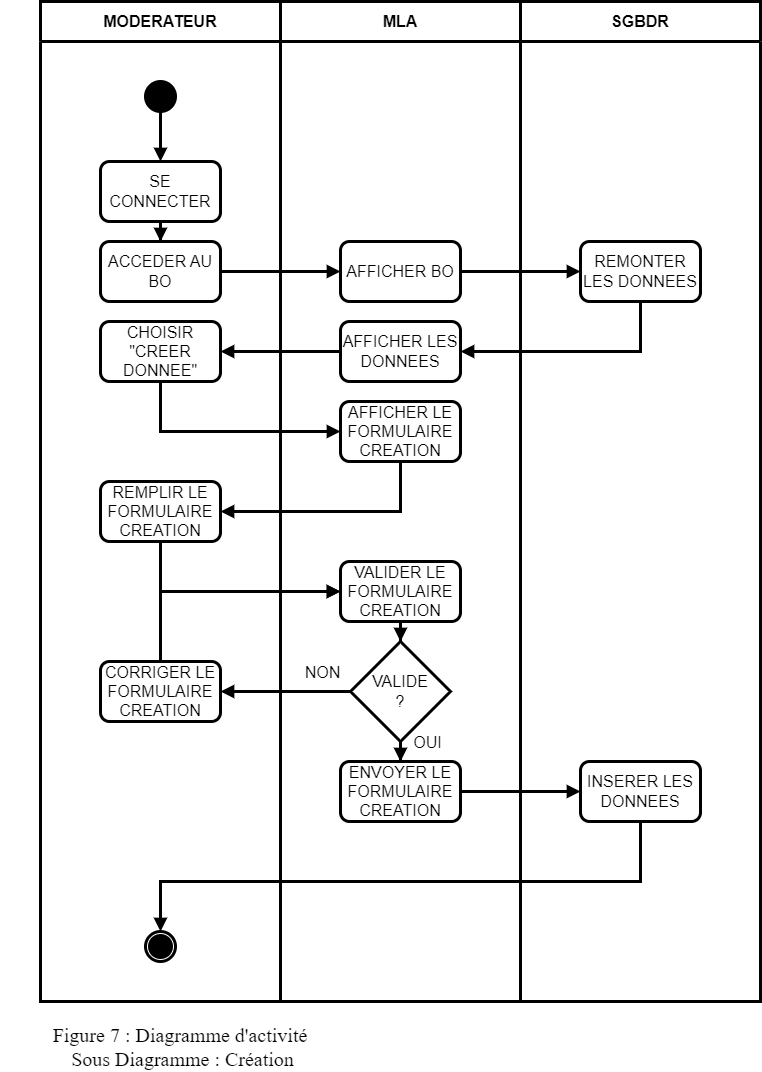

The diagram above was exported from draw.io. Its source (the exported page's mxGraphModel, read from the mxfile embedded in the PNG):
<mxGraphModel dx="2597" dy="1260" grid="1" gridSize="10" guides="1" tooltips="1" connect="1" arrows="1" fold="1" page="1" pageScale="1" pageWidth="827" pageHeight="1169" math="0" shadow="0">
  <root>
    <mxCell id="0" />
    <mxCell id="1" parent="0" />
    <mxCell id="9IvcctAspEbsPAE6V58R-1" value="MODERATEUR" style="swimlane;whiteSpace=wrap;html=1;strokeWidth=3;fontSize=16;startSize=40;" parent="1" vertex="1">
      <mxGeometry x="40" y="40" width="240" height="1000" as="geometry" />
    </mxCell>
    <mxCell id="9IvcctAspEbsPAE6V58R-7" style="edgeStyle=orthogonalEdgeStyle;rounded=0;orthogonalLoop=1;jettySize=auto;html=1;fontFamily=Helvetica;fontSize=16;fontColor=default;startSize=23;strokeWidth=3;endArrow=block;endFill=1;" parent="9IvcctAspEbsPAE6V58R-1" source="9IvcctAspEbsPAE6V58R-4" target="9IvcctAspEbsPAE6V58R-6" edge="1">
      <mxGeometry relative="1" as="geometry" />
    </mxCell>
    <mxCell id="9IvcctAspEbsPAE6V58R-4" value="" style="ellipse;fillColor=strokeColor;html=1;strokeColor=default;strokeWidth=3;align=center;verticalAlign=middle;fontFamily=Helvetica;fontSize=16;fontColor=default;startSize=23;" parent="9IvcctAspEbsPAE6V58R-1" vertex="1">
      <mxGeometry x="105" y="80" width="30" height="30" as="geometry" />
    </mxCell>
    <mxCell id="9IvcctAspEbsPAE6V58R-5" value="" style="ellipse;html=1;shape=endState;fillColor=strokeColor;strokeColor=default;strokeWidth=3;align=center;verticalAlign=middle;fontFamily=Helvetica;fontSize=16;fontColor=default;startSize=23;" parent="9IvcctAspEbsPAE6V58R-1" vertex="1">
      <mxGeometry x="105" y="930" width="30" height="30" as="geometry" />
    </mxCell>
    <mxCell id="9IvcctAspEbsPAE6V58R-9" style="edgeStyle=orthogonalEdgeStyle;shape=connector;rounded=0;orthogonalLoop=1;jettySize=auto;html=1;labelBackgroundColor=default;strokeColor=default;strokeWidth=3;align=center;verticalAlign=middle;fontFamily=Helvetica;fontSize=16;fontColor=default;endArrow=block;endFill=1;startSize=23;" parent="9IvcctAspEbsPAE6V58R-1" source="9IvcctAspEbsPAE6V58R-6" target="9IvcctAspEbsPAE6V58R-8" edge="1">
      <mxGeometry relative="1" as="geometry" />
    </mxCell>
    <mxCell id="9IvcctAspEbsPAE6V58R-6" value="SE CONNECTER" style="rounded=1;whiteSpace=wrap;html=1;strokeColor=default;strokeWidth=3;align=center;verticalAlign=middle;fontFamily=Helvetica;fontSize=16;fontColor=default;startSize=23;fillColor=default;" parent="9IvcctAspEbsPAE6V58R-1" vertex="1">
      <mxGeometry x="60" y="160" width="120" height="60" as="geometry" />
    </mxCell>
    <mxCell id="9IvcctAspEbsPAE6V58R-8" value="ACCEDER AU BO" style="rounded=1;whiteSpace=wrap;html=1;strokeColor=default;strokeWidth=3;align=center;verticalAlign=middle;fontFamily=Helvetica;fontSize=16;fontColor=default;startSize=23;fillColor=default;" parent="9IvcctAspEbsPAE6V58R-1" vertex="1">
      <mxGeometry x="60" y="240" width="120" height="60" as="geometry" />
    </mxCell>
    <mxCell id="9IvcctAspEbsPAE6V58R-16" value="CHOISIR&lt;br&gt;&quot;CREER DONNEE&quot;" style="rounded=1;whiteSpace=wrap;html=1;strokeColor=default;strokeWidth=3;align=center;verticalAlign=middle;fontFamily=Helvetica;fontSize=16;fontColor=default;startSize=23;fillColor=default;" parent="9IvcctAspEbsPAE6V58R-1" vertex="1">
      <mxGeometry x="60" y="320" width="120" height="60" as="geometry" />
    </mxCell>
    <mxCell id="9IvcctAspEbsPAE6V58R-20" value="REMPLIR LE FORMULAIRE CREATION" style="rounded=1;whiteSpace=wrap;html=1;strokeColor=default;strokeWidth=3;align=center;verticalAlign=middle;fontFamily=Helvetica;fontSize=16;fontColor=default;startSize=23;fillColor=default;" parent="9IvcctAspEbsPAE6V58R-1" vertex="1">
      <mxGeometry x="60" y="480" width="120" height="60" as="geometry" />
    </mxCell>
    <mxCell id="9IvcctAspEbsPAE6V58R-27" value="CORRIGER LE FORMULAIRE CREATION" style="rounded=1;whiteSpace=wrap;html=1;strokeColor=default;strokeWidth=3;align=center;verticalAlign=middle;fontFamily=Helvetica;fontSize=16;fontColor=default;startSize=23;fillColor=default;" parent="9IvcctAspEbsPAE6V58R-1" vertex="1">
      <mxGeometry x="60" y="660" width="120" height="60" as="geometry" />
    </mxCell>
    <mxCell id="9IvcctAspEbsPAE6V58R-2" value="MLA" style="swimlane;whiteSpace=wrap;html=1;strokeWidth=3;fontSize=16;startSize=40;" parent="1" vertex="1">
      <mxGeometry x="280" y="40" width="240" height="1000" as="geometry" />
    </mxCell>
    <mxCell id="9IvcctAspEbsPAE6V58R-10" value="AFFICHER BO" style="rounded=1;whiteSpace=wrap;html=1;strokeColor=default;strokeWidth=3;align=center;verticalAlign=middle;fontFamily=Helvetica;fontSize=16;fontColor=default;startSize=23;fillColor=default;" parent="9IvcctAspEbsPAE6V58R-2" vertex="1">
      <mxGeometry x="60" y="240" width="120" height="60" as="geometry" />
    </mxCell>
    <mxCell id="9IvcctAspEbsPAE6V58R-14" value="AFFICHER LES DONNEES" style="rounded=1;whiteSpace=wrap;html=1;strokeColor=default;strokeWidth=3;align=center;verticalAlign=middle;fontFamily=Helvetica;fontSize=16;fontColor=default;startSize=23;fillColor=default;" parent="9IvcctAspEbsPAE6V58R-2" vertex="1">
      <mxGeometry x="60" y="320" width="120" height="60" as="geometry" />
    </mxCell>
    <mxCell id="9IvcctAspEbsPAE6V58R-18" value="AFFICHER LE FORMULAIRE CREATION" style="rounded=1;whiteSpace=wrap;html=1;strokeColor=default;strokeWidth=3;align=center;verticalAlign=middle;fontFamily=Helvetica;fontSize=16;fontColor=default;startSize=23;fillColor=default;" parent="9IvcctAspEbsPAE6V58R-2" vertex="1">
      <mxGeometry x="60" y="400" width="120" height="60" as="geometry" />
    </mxCell>
    <mxCell id="9IvcctAspEbsPAE6V58R-25" style="edgeStyle=orthogonalEdgeStyle;shape=connector;rounded=0;orthogonalLoop=1;jettySize=auto;html=1;labelBackgroundColor=default;strokeColor=default;strokeWidth=3;align=center;verticalAlign=middle;fontFamily=Helvetica;fontSize=16;fontColor=default;endArrow=block;endFill=1;startSize=23;" parent="9IvcctAspEbsPAE6V58R-2" source="9IvcctAspEbsPAE6V58R-22" target="9IvcctAspEbsPAE6V58R-24" edge="1">
      <mxGeometry relative="1" as="geometry" />
    </mxCell>
    <mxCell id="9IvcctAspEbsPAE6V58R-22" value="VALIDER LE FORMULAIRE CREATION" style="rounded=1;whiteSpace=wrap;html=1;strokeColor=default;strokeWidth=3;align=center;verticalAlign=middle;fontFamily=Helvetica;fontSize=16;fontColor=default;startSize=23;fillColor=default;" parent="9IvcctAspEbsPAE6V58R-2" vertex="1">
      <mxGeometry x="60" y="560" width="120" height="60" as="geometry" />
    </mxCell>
    <mxCell id="9IvcctAspEbsPAE6V58R-32" style="edgeStyle=orthogonalEdgeStyle;shape=connector;rounded=0;orthogonalLoop=1;jettySize=auto;html=1;labelBackgroundColor=default;strokeColor=default;strokeWidth=3;align=center;verticalAlign=middle;fontFamily=Helvetica;fontSize=16;fontColor=default;endArrow=block;endFill=1;startSize=23;" parent="9IvcctAspEbsPAE6V58R-2" source="9IvcctAspEbsPAE6V58R-24" target="9IvcctAspEbsPAE6V58R-31" edge="1">
      <mxGeometry relative="1" as="geometry" />
    </mxCell>
    <mxCell id="9IvcctAspEbsPAE6V58R-33" value="OUI" style="edgeLabel;html=1;align=center;verticalAlign=middle;resizable=0;points=[];fontSize=16;fontFamily=Helvetica;fontColor=default;" parent="9IvcctAspEbsPAE6V58R-32" vertex="1" connectable="0">
      <mxGeometry x="0.5667" y="2" relative="1" as="geometry">
        <mxPoint x="24" y="-7" as="offset" />
      </mxGeometry>
    </mxCell>
    <mxCell id="9IvcctAspEbsPAE6V58R-24" value="VALIDE&lt;br&gt;?" style="rhombus;whiteSpace=wrap;html=1;strokeColor=default;strokeWidth=3;align=center;verticalAlign=middle;fontFamily=Helvetica;fontSize=16;fontColor=default;startSize=23;fillColor=default;" parent="9IvcctAspEbsPAE6V58R-2" vertex="1">
      <mxGeometry x="70" y="640" width="100" height="100" as="geometry" />
    </mxCell>
    <mxCell id="9IvcctAspEbsPAE6V58R-31" value="ENVOYER LE FORMULAIRE CREATION" style="rounded=1;whiteSpace=wrap;html=1;strokeColor=default;strokeWidth=3;align=center;verticalAlign=middle;fontFamily=Helvetica;fontSize=16;fontColor=default;startSize=23;fillColor=default;" parent="9IvcctAspEbsPAE6V58R-2" vertex="1">
      <mxGeometry x="60" y="760" width="120" height="60" as="geometry" />
    </mxCell>
    <mxCell id="9IvcctAspEbsPAE6V58R-3" value="SGBDR" style="swimlane;whiteSpace=wrap;html=1;strokeWidth=3;fontSize=16;startSize=40;" parent="1" vertex="1">
      <mxGeometry x="520" y="40" width="240" height="1000" as="geometry" />
    </mxCell>
    <mxCell id="9IvcctAspEbsPAE6V58R-12" value="REMONTER LES DONNEES" style="rounded=1;whiteSpace=wrap;html=1;strokeColor=default;strokeWidth=3;align=center;verticalAlign=middle;fontFamily=Helvetica;fontSize=16;fontColor=default;startSize=23;fillColor=default;" parent="9IvcctAspEbsPAE6V58R-3" vertex="1">
      <mxGeometry x="60" y="240" width="120" height="60" as="geometry" />
    </mxCell>
    <mxCell id="9IvcctAspEbsPAE6V58R-34" value="INSERER LES DONNEES" style="rounded=1;whiteSpace=wrap;html=1;strokeColor=default;strokeWidth=3;align=center;verticalAlign=middle;fontFamily=Helvetica;fontSize=16;fontColor=default;startSize=23;fillColor=default;" parent="9IvcctAspEbsPAE6V58R-3" vertex="1">
      <mxGeometry x="60" y="760" width="120" height="60" as="geometry" />
    </mxCell>
    <mxCell id="9IvcctAspEbsPAE6V58R-11" style="edgeStyle=orthogonalEdgeStyle;shape=connector;rounded=0;orthogonalLoop=1;jettySize=auto;html=1;labelBackgroundColor=default;strokeColor=default;strokeWidth=3;align=center;verticalAlign=middle;fontFamily=Helvetica;fontSize=16;fontColor=default;endArrow=block;endFill=1;startSize=23;" parent="1" source="9IvcctAspEbsPAE6V58R-8" target="9IvcctAspEbsPAE6V58R-10" edge="1">
      <mxGeometry relative="1" as="geometry" />
    </mxCell>
    <mxCell id="9IvcctAspEbsPAE6V58R-13" style="edgeStyle=orthogonalEdgeStyle;shape=connector;rounded=0;orthogonalLoop=1;jettySize=auto;html=1;labelBackgroundColor=default;strokeColor=default;strokeWidth=3;align=center;verticalAlign=middle;fontFamily=Helvetica;fontSize=16;fontColor=default;endArrow=block;endFill=1;startSize=23;" parent="1" source="9IvcctAspEbsPAE6V58R-10" target="9IvcctAspEbsPAE6V58R-12" edge="1">
      <mxGeometry relative="1" as="geometry" />
    </mxCell>
    <mxCell id="9IvcctAspEbsPAE6V58R-15" style="edgeStyle=orthogonalEdgeStyle;shape=connector;rounded=0;orthogonalLoop=1;jettySize=auto;html=1;labelBackgroundColor=default;strokeColor=default;strokeWidth=3;align=center;verticalAlign=middle;fontFamily=Helvetica;fontSize=16;fontColor=default;endArrow=block;endFill=1;startSize=23;" parent="1" source="9IvcctAspEbsPAE6V58R-12" target="9IvcctAspEbsPAE6V58R-14" edge="1">
      <mxGeometry relative="1" as="geometry">
        <mxPoint x="480" y="440" as="targetPoint" />
        <Array as="points">
          <mxPoint x="640" y="390" />
        </Array>
      </mxGeometry>
    </mxCell>
    <mxCell id="9IvcctAspEbsPAE6V58R-17" style="edgeStyle=orthogonalEdgeStyle;shape=connector;rounded=0;orthogonalLoop=1;jettySize=auto;html=1;labelBackgroundColor=default;strokeColor=default;strokeWidth=3;align=center;verticalAlign=middle;fontFamily=Helvetica;fontSize=16;fontColor=default;endArrow=block;endFill=1;startSize=23;" parent="1" source="9IvcctAspEbsPAE6V58R-14" target="9IvcctAspEbsPAE6V58R-16" edge="1">
      <mxGeometry relative="1" as="geometry" />
    </mxCell>
    <mxCell id="9IvcctAspEbsPAE6V58R-19" style="edgeStyle=orthogonalEdgeStyle;shape=connector;rounded=0;orthogonalLoop=1;jettySize=auto;html=1;labelBackgroundColor=default;strokeColor=default;strokeWidth=3;align=center;verticalAlign=middle;fontFamily=Helvetica;fontSize=16;fontColor=default;endArrow=block;endFill=1;startSize=23;" parent="1" source="9IvcctAspEbsPAE6V58R-16" target="9IvcctAspEbsPAE6V58R-18" edge="1">
      <mxGeometry relative="1" as="geometry">
        <Array as="points">
          <mxPoint x="160" y="470" />
        </Array>
      </mxGeometry>
    </mxCell>
    <mxCell id="9IvcctAspEbsPAE6V58R-21" style="edgeStyle=orthogonalEdgeStyle;shape=connector;rounded=0;orthogonalLoop=1;jettySize=auto;html=1;labelBackgroundColor=default;strokeColor=default;strokeWidth=3;align=center;verticalAlign=middle;fontFamily=Helvetica;fontSize=16;fontColor=default;endArrow=block;endFill=1;startSize=23;" parent="1" source="9IvcctAspEbsPAE6V58R-18" target="9IvcctAspEbsPAE6V58R-20" edge="1">
      <mxGeometry relative="1" as="geometry">
        <Array as="points">
          <mxPoint x="400" y="550" />
        </Array>
      </mxGeometry>
    </mxCell>
    <mxCell id="9IvcctAspEbsPAE6V58R-23" style="edgeStyle=orthogonalEdgeStyle;shape=connector;rounded=0;orthogonalLoop=1;jettySize=auto;html=1;labelBackgroundColor=default;strokeColor=default;strokeWidth=3;align=center;verticalAlign=middle;fontFamily=Helvetica;fontSize=16;fontColor=default;endArrow=block;endFill=1;startSize=23;" parent="1" source="9IvcctAspEbsPAE6V58R-20" target="9IvcctAspEbsPAE6V58R-22" edge="1">
      <mxGeometry relative="1" as="geometry">
        <Array as="points">
          <mxPoint x="160" y="630" />
        </Array>
      </mxGeometry>
    </mxCell>
    <mxCell id="9IvcctAspEbsPAE6V58R-28" style="edgeStyle=orthogonalEdgeStyle;shape=connector;rounded=0;orthogonalLoop=1;jettySize=auto;html=1;labelBackgroundColor=default;strokeColor=default;strokeWidth=3;align=center;verticalAlign=middle;fontFamily=Helvetica;fontSize=16;fontColor=default;endArrow=block;endFill=1;startSize=23;" parent="1" source="9IvcctAspEbsPAE6V58R-24" target="9IvcctAspEbsPAE6V58R-27" edge="1">
      <mxGeometry relative="1" as="geometry" />
    </mxCell>
    <mxCell id="9IvcctAspEbsPAE6V58R-29" value="NON" style="edgeLabel;html=1;align=center;verticalAlign=middle;resizable=0;points=[];fontSize=16;fontFamily=Helvetica;fontColor=default;" parent="9IvcctAspEbsPAE6V58R-28" vertex="1" connectable="0">
      <mxGeometry x="-0.5692" y="-2" relative="1" as="geometry">
        <mxPoint y="-18" as="offset" />
      </mxGeometry>
    </mxCell>
    <mxCell id="9IvcctAspEbsPAE6V58R-30" style="edgeStyle=orthogonalEdgeStyle;shape=connector;rounded=0;orthogonalLoop=1;jettySize=auto;html=1;labelBackgroundColor=default;strokeColor=default;strokeWidth=3;align=center;verticalAlign=middle;fontFamily=Helvetica;fontSize=16;fontColor=default;endArrow=block;endFill=1;startSize=23;" parent="1" source="9IvcctAspEbsPAE6V58R-27" target="9IvcctAspEbsPAE6V58R-22" edge="1">
      <mxGeometry relative="1" as="geometry">
        <Array as="points">
          <mxPoint x="160" y="630" />
        </Array>
      </mxGeometry>
    </mxCell>
    <mxCell id="9IvcctAspEbsPAE6V58R-35" style="edgeStyle=orthogonalEdgeStyle;shape=connector;rounded=0;orthogonalLoop=1;jettySize=auto;html=1;labelBackgroundColor=default;strokeColor=default;strokeWidth=3;align=center;verticalAlign=middle;fontFamily=Helvetica;fontSize=16;fontColor=default;endArrow=block;endFill=1;startSize=23;" parent="1" source="9IvcctAspEbsPAE6V58R-31" target="9IvcctAspEbsPAE6V58R-34" edge="1">
      <mxGeometry relative="1" as="geometry" />
    </mxCell>
    <mxCell id="9IvcctAspEbsPAE6V58R-36" style="edgeStyle=orthogonalEdgeStyle;shape=connector;rounded=0;orthogonalLoop=1;jettySize=auto;html=1;labelBackgroundColor=default;strokeColor=default;strokeWidth=3;align=center;verticalAlign=middle;fontFamily=Helvetica;fontSize=16;fontColor=default;endArrow=block;endFill=1;startSize=23;" parent="1" source="9IvcctAspEbsPAE6V58R-34" target="9IvcctAspEbsPAE6V58R-5" edge="1">
      <mxGeometry relative="1" as="geometry">
        <Array as="points">
          <mxPoint x="640" y="920" />
          <mxPoint x="160" y="920" />
        </Array>
      </mxGeometry>
    </mxCell>
    <mxCell id="GbAaws4mpp5Sb9fVlWFx-1" value="Figure 7 : Diagramme d'activité&lt;br&gt;&amp;nbsp;Sous Diagramme : Création" style="text;html=1;strokeColor=none;fillColor=none;align=center;verticalAlign=middle;whiteSpace=wrap;rounded=0;fontSize=20;fontFamily=Architects Daughter;" parent="1" vertex="1">
      <mxGeometry y="1060" width="360" height="50" as="geometry" />
    </mxCell>
  </root>
</mxGraphModel>